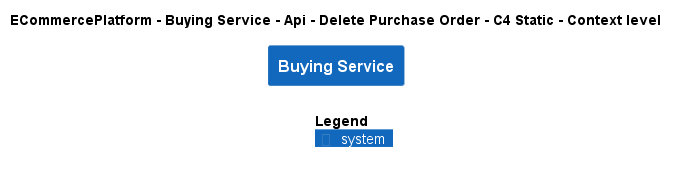

The diagram above was rendered by PlantUML. Its source (embedded in the PNG):
@startuml
!include ..\..\..\..\..\..\..\.c4s\C4_Context.puml

AddElementTag("c4interflow:lifecycle:new", $bgColor=green, $fontColor=#ffffff, $borderColor=green, $shadowing="False")
AddElementTag("c4interflow:lifecycle:changed", $bgColor=orange, $fontColor=#ffffff, $borderColor=orange, $shadowing="False")
AddElementTag("c4interflow:lifecycle:removed", $bgColor=red, $fontColor=#ffffff, $borderColor=red, $shadowing="False")

AddRelTag("c4interflow:lifecycle:new", $textColor=green, $lineColor=green)
AddRelTag("c4interflow:lifecycle:changed", $textColor=orange, $lineColor=orange)
AddRelTag("c4interflow:lifecycle:removed", $textColor=red, $lineColor=red)

SHOW_PERSON_PORTRAIT()
LAYOUT_TOP_DOWN()

skinparam linetype polyline

title ECommercePlatform - Buying Service - Api - Delete Purchase Order - C4 Static - Context level

System(ECommercePlatform.SoftwareSystems.BuyingService, "Buying Service", "")



SHOW_LEGEND()
@enduml